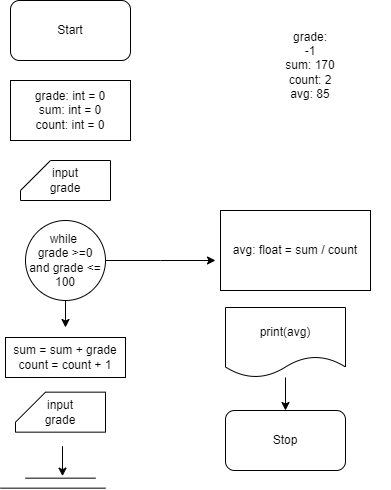

The diagram above was exported from draw.io. Its source (the exported page's mxGraphModel, read from the mxfile embedded in the PNG):
<mxGraphModel dx="1674" dy="772" grid="1" gridSize="10" guides="1" tooltips="1" connect="1" arrows="1" fold="1" page="1" pageScale="1" pageWidth="850" pageHeight="1100" math="0" shadow="0">
  <root>
    <mxCell id="0" />
    <mxCell id="1" parent="0" />
    <mxCell id="pscRUcZhTwgnnduImwL--1" value="Start" style="rounded=1;whiteSpace=wrap;html=1;" parent="1" vertex="1">
      <mxGeometry x="140" y="50" width="120" height="60" as="geometry" />
    </mxCell>
    <mxCell id="pscRUcZhTwgnnduImwL--2" value="Stop" style="rounded=1;whiteSpace=wrap;html=1;" parent="1" vertex="1">
      <mxGeometry x="355" y="460" width="120" height="60" as="geometry" />
    </mxCell>
    <mxCell id="pscRUcZhTwgnnduImwL--3" value="grade: int = 0&lt;div&gt;sum: int = 0&lt;/div&gt;&lt;div&gt;count: int = 0&lt;/div&gt;" style="rounded=0;whiteSpace=wrap;html=1;" parent="1" vertex="1">
      <mxGeometry x="140" y="130" width="120" height="60" as="geometry" />
    </mxCell>
    <mxCell id="pscRUcZhTwgnnduImwL--17" value="" style="edgeStyle=orthogonalEdgeStyle;rounded=0;orthogonalLoop=1;jettySize=auto;html=1;" parent="1" source="pscRUcZhTwgnnduImwL--13" edge="1">
      <mxGeometry relative="1" as="geometry">
        <mxPoint x="195" y="377" as="targetPoint" />
      </mxGeometry>
    </mxCell>
    <mxCell id="pscRUcZhTwgnnduImwL--18" style="edgeStyle=orthogonalEdgeStyle;rounded=0;orthogonalLoop=1;jettySize=auto;html=1;" parent="1" source="pscRUcZhTwgnnduImwL--13" edge="1">
      <mxGeometry relative="1" as="geometry">
        <mxPoint x="344.9999999999998" y="309.9999999999999" as="targetPoint" />
      </mxGeometry>
    </mxCell>
    <mxCell id="pscRUcZhTwgnnduImwL--13" value="while&amp;nbsp;&lt;div&gt;grade &amp;gt;=0 and grade &amp;lt;= 100&lt;/div&gt;" style="ellipse;whiteSpace=wrap;html=1;aspect=fixed;" parent="1" vertex="1">
      <mxGeometry x="155" y="270" width="80" height="80" as="geometry" />
    </mxCell>
    <mxCell id="pscRUcZhTwgnnduImwL--14" value="" style="endArrow=none;html=1;rounded=0;" parent="1" edge="1">
      <mxGeometry width="50" height="50" relative="1" as="geometry">
        <mxPoint x="155" y="527.66" as="sourcePoint" />
        <mxPoint x="225" y="527.66" as="targetPoint" />
      </mxGeometry>
    </mxCell>
    <mxCell id="pscRUcZhTwgnnduImwL--15" value="" style="endArrow=none;html=1;rounded=0;" parent="1" edge="1">
      <mxGeometry width="50" height="50" relative="1" as="geometry">
        <mxPoint x="130" y="537.66" as="sourcePoint" />
        <mxPoint x="235" y="537.66" as="targetPoint" />
      </mxGeometry>
    </mxCell>
    <mxCell id="pscRUcZhTwgnnduImwL--16" value="" style="endArrow=classic;html=1;rounded=0;" parent="1" edge="1">
      <mxGeometry width="50" height="50" relative="1" as="geometry">
        <mxPoint x="192" y="495.65999999999997" as="sourcePoint" />
        <mxPoint x="192" y="525.66" as="targetPoint" />
      </mxGeometry>
    </mxCell>
    <mxCell id="pscRUcZhTwgnnduImwL--20" value="" style="edgeStyle=orthogonalEdgeStyle;rounded=0;orthogonalLoop=1;jettySize=auto;html=1;" parent="1" source="pscRUcZhTwgnnduImwL--19" target="pscRUcZhTwgnnduImwL--2" edge="1">
      <mxGeometry relative="1" as="geometry" />
    </mxCell>
    <mxCell id="pscRUcZhTwgnnduImwL--19" value="print(avg)" style="shape=document;whiteSpace=wrap;html=1;boundedLbl=1;" parent="1" vertex="1">
      <mxGeometry x="355" y="357" width="120" height="70" as="geometry" />
    </mxCell>
    <mxCell id="pscRUcZhTwgnnduImwL--21" value="grade:&lt;div&gt;-1&lt;/div&gt;&lt;div&gt;sum: 170&lt;/div&gt;&lt;div&gt;count: 2&lt;/div&gt;&lt;div&gt;avg: 85&lt;/div&gt;" style="text;html=1;align=center;verticalAlign=middle;whiteSpace=wrap;rounded=0;" parent="1" vertex="1">
      <mxGeometry x="360" y="70" width="160" height="90" as="geometry" />
    </mxCell>
    <mxCell id="pscRUcZhTwgnnduImwL--22" value="input&lt;div&gt;grade&lt;/div&gt;" style="shape=card;whiteSpace=wrap;html=1;" parent="1" vertex="1">
      <mxGeometry x="145" y="441.65999999999997" width="90" height="40" as="geometry" />
    </mxCell>
    <mxCell id="pscRUcZhTwgnnduImwL--23" value="input&lt;div&gt;grade&lt;/div&gt;" style="shape=card;whiteSpace=wrap;html=1;" parent="1" vertex="1">
      <mxGeometry x="150" y="210" width="90" height="40" as="geometry" />
    </mxCell>
    <mxCell id="pscRUcZhTwgnnduImwL--24" value="avg: float = sum / count" style="rounded=0;whiteSpace=wrap;html=1;" parent="1" vertex="1">
      <mxGeometry x="350" y="260" width="150" height="80" as="geometry" />
    </mxCell>
    <mxCell id="pscRUcZhTwgnnduImwL--25" value="sum = sum + grade&lt;div&gt;count = count + 1&lt;/div&gt;" style="rounded=0;whiteSpace=wrap;html=1;" parent="1" vertex="1">
      <mxGeometry x="135" y="387" width="120" height="40" as="geometry" />
    </mxCell>
  </root>
</mxGraphModel>